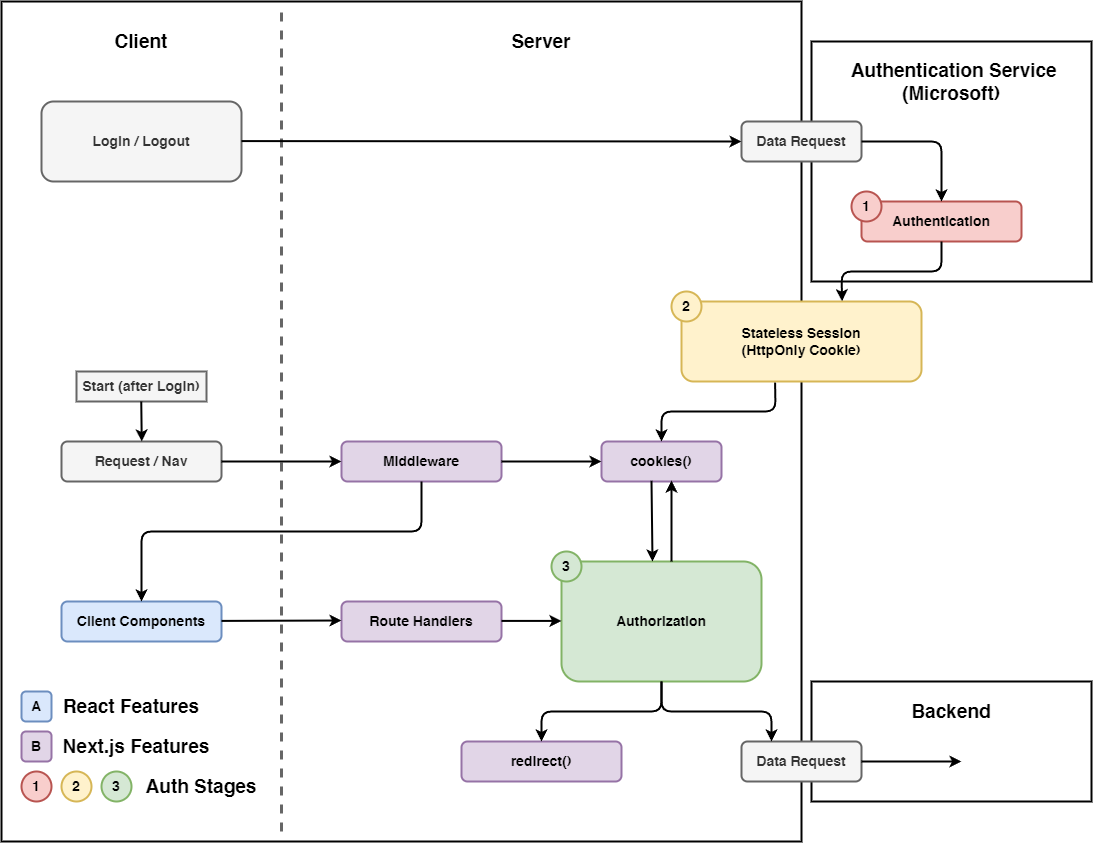

The diagram above was exported from draw.io. Its source (the exported page's mxGraphModel, read from the mxfile embedded in the PNG):
<mxGraphModel dx="2049" dy="1194" grid="1" gridSize="10" guides="1" tooltips="1" connect="1" arrows="1" fold="1" page="1" pageScale="1" pageWidth="850" pageHeight="1100" math="0" shadow="0">
  <root>
    <mxCell id="0" />
    <mxCell id="1" parent="0" />
    <mxCell id="pvkig6jbsayKxyFDZcNp-3" value="" style="rounded=0;whiteSpace=wrap;html=1;strokeWidth=2;" parent="1" vertex="1">
      <mxGeometry x="850" y="720" width="280" height="120" as="geometry" />
    </mxCell>
    <mxCell id="pvkig6jbsayKxyFDZcNp-1" value="" style="rounded=0;whiteSpace=wrap;html=1;strokeWidth=2;" parent="1" vertex="1">
      <mxGeometry x="850" y="80" width="280" height="240" as="geometry" />
    </mxCell>
    <mxCell id="zG4G7u1cX_4_QGENfkra-45" value="" style="rounded=0;whiteSpace=wrap;html=1;strokeWidth=2;movable=0;resizable=0;rotatable=0;deletable=0;editable=0;locked=1;connectable=0;" parent="1" vertex="1">
      <mxGeometry x="40" y="40" width="800" height="840" as="geometry" />
    </mxCell>
    <mxCell id="zG4G7u1cX_4_QGENfkra-1" value="" style="endArrow=none;dashed=1;html=1;rounded=0;strokeWidth=3;fillColor=#f5f5f5;strokeColor=#666666;" parent="1" edge="1">
      <mxGeometry width="50" height="50" relative="1" as="geometry">
        <mxPoint x="320" y="870" as="sourcePoint" />
        <mxPoint x="320" y="50" as="targetPoint" />
      </mxGeometry>
    </mxCell>
    <mxCell id="zG4G7u1cX_4_QGENfkra-3" value="Client" style="text;html=1;align=center;verticalAlign=middle;whiteSpace=wrap;rounded=0;fontSize=19;fontStyle=1;movable=0;resizable=0;rotatable=0;deletable=0;editable=0;locked=1;connectable=0;" parent="1" vertex="1">
      <mxGeometry x="40" y="40" width="280" height="80" as="geometry" />
    </mxCell>
    <mxCell id="zG4G7u1cX_4_QGENfkra-4" value="Server" style="text;html=1;align=center;verticalAlign=middle;whiteSpace=wrap;rounded=0;fontSize=19;fontStyle=1;movable=0;resizable=0;rotatable=0;deletable=0;editable=0;locked=1;connectable=0;" parent="1" vertex="1">
      <mxGeometry x="320" y="40" width="520" height="80" as="geometry" />
    </mxCell>
    <mxCell id="zG4G7u1cX_4_QGENfkra-5" value="&amp;nbsp;Authentication Service&lt;br&gt;(Microsoft)" style="text;html=1;align=center;verticalAlign=middle;whiteSpace=wrap;rounded=0;fontSize=19;fontStyle=1" parent="1" vertex="1">
      <mxGeometry x="850" y="80" width="280" height="80" as="geometry" />
    </mxCell>
    <mxCell id="zG4G7u1cX_4_QGENfkra-6" value="&lt;font style=&quot;font-size: 14px;&quot;&gt;&lt;b&gt;Login / Logout&lt;br&gt;&lt;/b&gt;&lt;/font&gt;" style="rounded=1;whiteSpace=wrap;html=1;fillColor=#f5f5f5;strokeColor=#666666;fontColor=#333333;glass=0;strokeWidth=2;" parent="1" vertex="1">
      <mxGeometry x="80" y="140" width="200" height="80" as="geometry" />
    </mxCell>
    <mxCell id="zG4G7u1cX_4_QGENfkra-7" value="&lt;font style=&quot;font-size: 14px;&quot;&gt;&lt;b&gt;Data Request&lt;/b&gt;&lt;/font&gt;" style="rounded=1;whiteSpace=wrap;html=1;fillColor=#f5f5f5;strokeColor=#666666;fontColor=#333333;glass=0;strokeWidth=2;" parent="1" vertex="1">
      <mxGeometry x="780" y="160" width="120" height="40" as="geometry" />
    </mxCell>
    <mxCell id="zG4G7u1cX_4_QGENfkra-9" value="&lt;font style=&quot;font-size: 14px;&quot;&gt;&lt;b&gt;Authentication&lt;/b&gt;&lt;/font&gt;" style="rounded=1;whiteSpace=wrap;html=1;fillColor=#f8cecc;strokeColor=#b85450;glass=0;strokeWidth=2;" parent="1" vertex="1">
      <mxGeometry x="900" y="240" width="160" height="40" as="geometry" />
    </mxCell>
    <mxCell id="zG4G7u1cX_4_QGENfkra-10" value="&lt;font style=&quot;font-size: 14px;&quot;&gt;&lt;b&gt;Stateless Session&lt;br&gt;(HttpOnly Cookie)&lt;/b&gt;&lt;/font&gt;" style="rounded=1;whiteSpace=wrap;html=1;fillColor=#fff2cc;strokeColor=#d6b656;glass=0;strokeWidth=2;" parent="1" vertex="1">
      <mxGeometry x="720" y="340" width="240" height="80" as="geometry" />
    </mxCell>
    <mxCell id="zG4G7u1cX_4_QGENfkra-11" value="&lt;font style=&quot;font-size: 14px;&quot;&gt;&lt;b&gt;Authorization&lt;/b&gt;&lt;/font&gt;" style="rounded=1;whiteSpace=wrap;html=1;fillColor=#d5e8d4;strokeColor=#82b366;glass=0;strokeWidth=2;" parent="1" vertex="1">
      <mxGeometry x="600" y="600" width="200" height="120" as="geometry" />
    </mxCell>
    <mxCell id="zG4G7u1cX_4_QGENfkra-13" value="&lt;font style=&quot;font-size: 14px;&quot;&gt;&lt;b&gt;Client Components&lt;/b&gt;&lt;/font&gt;" style="rounded=1;whiteSpace=wrap;html=1;fillColor=#dae8fc;strokeColor=#6c8ebf;glass=0;strokeWidth=2;" parent="1" vertex="1">
      <mxGeometry x="100" y="640" width="160" height="40" as="geometry" />
    </mxCell>
    <mxCell id="zG4G7u1cX_4_QGENfkra-14" value="&lt;font style=&quot;font-size: 14px;&quot;&gt;&lt;b&gt;Route Handlers&lt;/b&gt;&lt;/font&gt;" style="rounded=1;whiteSpace=wrap;html=1;fillColor=#e1d5e7;strokeColor=#9673a6;glass=0;strokeWidth=2;" parent="1" vertex="1">
      <mxGeometry x="380" y="640" width="160" height="40" as="geometry" />
    </mxCell>
    <mxCell id="zG4G7u1cX_4_QGENfkra-15" value="&lt;font style=&quot;font-size: 14px;&quot;&gt;&lt;b&gt;Middleware&lt;/b&gt;&lt;/font&gt;" style="rounded=1;whiteSpace=wrap;html=1;fillColor=#e1d5e7;strokeColor=#9673a6;glass=0;strokeWidth=2;" parent="1" vertex="1">
      <mxGeometry x="380" y="480" width="160" height="40" as="geometry" />
    </mxCell>
    <mxCell id="zG4G7u1cX_4_QGENfkra-16" value="&lt;span style=&quot;font-size: 14px;&quot;&gt;&lt;b&gt;cookies()&lt;/b&gt;&lt;/span&gt;" style="rounded=1;whiteSpace=wrap;html=1;fillColor=#e1d5e7;strokeColor=#9673a6;glass=0;strokeWidth=2;" parent="1" vertex="1">
      <mxGeometry x="640" y="480" width="120" height="40" as="geometry" />
    </mxCell>
    <mxCell id="zG4G7u1cX_4_QGENfkra-18" value="&lt;font style=&quot;font-size: 14px;&quot;&gt;&lt;b&gt;Data Request&lt;/b&gt;&lt;/font&gt;" style="rounded=1;whiteSpace=wrap;html=1;fillColor=#f5f5f5;strokeColor=#666666;fontColor=#333333;glass=0;strokeWidth=2;" parent="1" vertex="1">
      <mxGeometry x="780" y="780" width="120" height="40" as="geometry" />
    </mxCell>
    <mxCell id="zG4G7u1cX_4_QGENfkra-19" value="&lt;font style=&quot;font-size: 14px;&quot;&gt;&lt;b&gt;Request / Nav&lt;/b&gt;&lt;/font&gt;" style="rounded=1;whiteSpace=wrap;html=1;fillColor=#f5f5f5;strokeColor=#666666;fontColor=#333333;glass=0;strokeWidth=2;" parent="1" vertex="1">
      <mxGeometry x="100" y="480" width="160" height="40" as="geometry" />
    </mxCell>
    <mxCell id="zG4G7u1cX_4_QGENfkra-20" value="&lt;font style=&quot;font-size: 14px;&quot;&gt;&lt;b&gt;Start (after Login)&lt;/b&gt;&lt;/font&gt;" style="rounded=0;whiteSpace=wrap;html=1;fillColor=#f5f5f5;strokeColor=#666666;fontColor=#333333;glass=0;strokeWidth=2;" parent="1" vertex="1">
      <mxGeometry x="115" y="410" width="130" height="30" as="geometry" />
    </mxCell>
    <mxCell id="zG4G7u1cX_4_QGENfkra-21" value="" style="endArrow=classic;html=1;rounded=0;strokeWidth=2;" parent="1" edge="1">
      <mxGeometry width="50" height="50" relative="1" as="geometry">
        <mxPoint x="179.75" y="440" as="sourcePoint" />
        <mxPoint x="180.25" y="480" as="targetPoint" />
      </mxGeometry>
    </mxCell>
    <mxCell id="zG4G7u1cX_4_QGENfkra-22" value="" style="endArrow=classic;html=1;rounded=0;entryX=0;entryY=0.5;entryDx=0;entryDy=0;exitX=1;exitY=0.5;exitDx=0;exitDy=0;strokeWidth=2;" parent="1" source="zG4G7u1cX_4_QGENfkra-19" target="zG4G7u1cX_4_QGENfkra-15" edge="1">
      <mxGeometry width="50" height="50" relative="1" as="geometry">
        <mxPoint x="169.5" y="370" as="sourcePoint" />
        <mxPoint x="170" y="410" as="targetPoint" />
      </mxGeometry>
    </mxCell>
    <mxCell id="zG4G7u1cX_4_QGENfkra-23" value="" style="endArrow=classic;html=1;rounded=0;strokeWidth=2;" parent="1" edge="1">
      <mxGeometry width="50" height="50" relative="1" as="geometry">
        <mxPoint x="540" y="500" as="sourcePoint" />
        <mxPoint x="640" y="500" as="targetPoint" />
      </mxGeometry>
    </mxCell>
    <mxCell id="zG4G7u1cX_4_QGENfkra-25" value="" style="endArrow=classic;html=1;rounded=1;entryX=0.5;entryY=0;entryDx=0;entryDy=0;strokeWidth=2;curved=0;exitX=0.5;exitY=1;exitDx=0;exitDy=0;" parent="1" source="zG4G7u1cX_4_QGENfkra-15" target="zG4G7u1cX_4_QGENfkra-13" edge="1">
      <mxGeometry width="50" height="50" relative="1" as="geometry">
        <mxPoint x="520" y="560" as="sourcePoint" />
        <mxPoint x="710" y="620" as="targetPoint" />
        <Array as="points">
          <mxPoint x="460" y="570" />
          <mxPoint x="180" y="570" />
        </Array>
      </mxGeometry>
    </mxCell>
    <mxCell id="zG4G7u1cX_4_QGENfkra-29" value="" style="endArrow=classic;html=1;rounded=0;strokeWidth=2;" parent="1" edge="1">
      <mxGeometry width="50" height="50" relative="1" as="geometry">
        <mxPoint x="540" y="659.41" as="sourcePoint" />
        <mxPoint x="600" y="659.41" as="targetPoint" />
      </mxGeometry>
    </mxCell>
    <mxCell id="zG4G7u1cX_4_QGENfkra-30" value="" style="endArrow=classic;html=1;rounded=0;exitX=1;exitY=0.5;exitDx=0;exitDy=0;strokeWidth=2;entryX=0.605;entryY=0.006;entryDx=0;entryDy=0;entryPerimeter=0;" parent="1" edge="1">
      <mxGeometry width="50" height="50" relative="1" as="geometry">
        <mxPoint x="690" y="519.28" as="sourcePoint" />
        <mxPoint x="691.0000000000002" y="600" as="targetPoint" />
      </mxGeometry>
    </mxCell>
    <mxCell id="zG4G7u1cX_4_QGENfkra-33" value="" style="endArrow=classic;html=1;rounded=0;exitX=0.75;exitY=0;exitDx=0;exitDy=0;strokeWidth=2;entryX=0.605;entryY=0.006;entryDx=0;entryDy=0;entryPerimeter=0;" parent="1" edge="1">
      <mxGeometry width="50" height="50" relative="1" as="geometry">
        <mxPoint x="710" y="600" as="sourcePoint" />
        <mxPoint x="710" y="519" as="targetPoint" />
      </mxGeometry>
    </mxCell>
    <mxCell id="zG4G7u1cX_4_QGENfkra-34" value="" style="endArrow=classic;html=1;rounded=0;entryX=0;entryY=0.5;entryDx=0;entryDy=0;exitX=1;exitY=0.5;exitDx=0;exitDy=0;strokeWidth=2;" parent="1" target="zG4G7u1cX_4_QGENfkra-7" edge="1">
      <mxGeometry width="50" height="50" relative="1" as="geometry">
        <mxPoint x="280" y="179.57999999999998" as="sourcePoint" />
        <mxPoint x="480" y="179.57999999999998" as="targetPoint" />
      </mxGeometry>
    </mxCell>
    <mxCell id="zG4G7u1cX_4_QGENfkra-35" value="" style="endArrow=classic;html=1;rounded=1;exitX=1;exitY=0.5;exitDx=0;exitDy=0;entryX=0.5;entryY=0;entryDx=0;entryDy=0;curved=0;strokeWidth=2;" parent="1" source="zG4G7u1cX_4_QGENfkra-7" target="zG4G7u1cX_4_QGENfkra-9" edge="1">
      <mxGeometry width="50" height="50" relative="1" as="geometry">
        <mxPoint x="960" y="350" as="sourcePoint" />
        <mxPoint x="1010" y="300" as="targetPoint" />
        <Array as="points">
          <mxPoint x="980" y="180" />
        </Array>
      </mxGeometry>
    </mxCell>
    <mxCell id="zG4G7u1cX_4_QGENfkra-37" value="" style="endArrow=classic;html=1;rounded=1;exitX=0.5;exitY=1;exitDx=0;exitDy=0;curved=0;strokeWidth=2;entryX=0.669;entryY=-0.003;entryDx=0;entryDy=0;entryPerimeter=0;" parent="1" source="zG4G7u1cX_4_QGENfkra-9" target="zG4G7u1cX_4_QGENfkra-10" edge="1">
      <mxGeometry width="50" height="50" relative="1" as="geometry">
        <mxPoint x="1020" y="330" as="sourcePoint" />
        <mxPoint x="720" y="310" as="targetPoint" />
        <Array as="points">
          <mxPoint x="980" y="310" />
          <mxPoint x="880" y="310" />
        </Array>
      </mxGeometry>
    </mxCell>
    <mxCell id="zG4G7u1cX_4_QGENfkra-38" value="" style="endArrow=classic;html=1;rounded=1;exitX=0.39;exitY=1.014;exitDx=0;exitDy=0;curved=0;strokeWidth=2;entryX=0.5;entryY=0;entryDx=0;entryDy=0;exitPerimeter=0;" parent="1" source="zG4G7u1cX_4_QGENfkra-10" target="zG4G7u1cX_4_QGENfkra-16" edge="1">
      <mxGeometry width="50" height="50" relative="1" as="geometry">
        <mxPoint x="920" y="420" as="sourcePoint" />
        <mxPoint x="740" y="480" as="targetPoint" />
        <Array as="points">
          <mxPoint x="814" y="450" />
          <mxPoint x="700" y="450" />
        </Array>
      </mxGeometry>
    </mxCell>
    <mxCell id="zG4G7u1cX_4_QGENfkra-40" value="" style="endArrow=classic;html=1;rounded=1;exitX=0.5;exitY=1;exitDx=0;exitDy=0;curved=0;strokeWidth=2;entryX=0.25;entryY=0;entryDx=0;entryDy=0;" parent="1" source="zG4G7u1cX_4_QGENfkra-11" target="zG4G7u1cX_4_QGENfkra-18" edge="1">
      <mxGeometry width="50" height="50" relative="1" as="geometry">
        <mxPoint x="640" y="830" as="sourcePoint" />
        <mxPoint x="460" y="890" as="targetPoint" />
        <Array as="points">
          <mxPoint x="700" y="750" />
          <mxPoint x="810" y="750" />
        </Array>
      </mxGeometry>
    </mxCell>
    <mxCell id="zG4G7u1cX_4_QGENfkra-41" value="" style="endArrow=classic;html=1;rounded=0;exitX=1;exitY=0.5;exitDx=0;exitDy=0;strokeWidth=2;" parent="1" source="zG4G7u1cX_4_QGENfkra-18" edge="1">
      <mxGeometry width="50" height="50" relative="1" as="geometry">
        <mxPoint x="920" y="820" as="sourcePoint" />
        <mxPoint x="1000" y="800" as="targetPoint" />
      </mxGeometry>
    </mxCell>
    <mxCell id="zG4G7u1cX_4_QGENfkra-42" value="&lt;font style=&quot;font-size: 14px;&quot;&gt;1&lt;/font&gt;" style="ellipse;whiteSpace=wrap;html=1;aspect=fixed;fillColor=#f8cecc;strokeColor=#b85450;strokeWidth=2;fontSize=12;fontStyle=1" parent="1" vertex="1">
      <mxGeometry x="890" y="230" width="30" height="30" as="geometry" />
    </mxCell>
    <mxCell id="zG4G7u1cX_4_QGENfkra-43" value="&lt;font style=&quot;font-size: 14px;&quot;&gt;2&lt;/font&gt;" style="ellipse;whiteSpace=wrap;html=1;aspect=fixed;fillColor=#fff2cc;strokeColor=#d6b656;strokeWidth=2;fontSize=12;fontStyle=1" parent="1" vertex="1">
      <mxGeometry x="710" y="330" width="30" height="30" as="geometry" />
    </mxCell>
    <mxCell id="zG4G7u1cX_4_QGENfkra-44" value="&lt;font style=&quot;font-size: 14px;&quot;&gt;3&lt;/font&gt;" style="ellipse;whiteSpace=wrap;html=1;aspect=fixed;fillColor=#d5e8d4;strokeColor=#82b366;strokeWidth=2;fontSize=12;fontStyle=1" parent="1" vertex="1">
      <mxGeometry x="590" y="590" width="30" height="30" as="geometry" />
    </mxCell>
    <mxCell id="zG4G7u1cX_4_QGENfkra-46" value="&lt;font style=&quot;font-size: 14px;&quot;&gt;&lt;b&gt;A&lt;/b&gt;&lt;/font&gt;" style="rounded=1;whiteSpace=wrap;html=1;fillColor=#dae8fc;strokeColor=#6c8ebf;glass=0;strokeWidth=2;" parent="1" vertex="1">
      <mxGeometry x="60" y="730" width="30" height="30" as="geometry" />
    </mxCell>
    <mxCell id="zG4G7u1cX_4_QGENfkra-47" value="&lt;font style=&quot;font-size: 14px;&quot;&gt;&lt;b&gt;B&lt;/b&gt;&lt;/font&gt;" style="rounded=1;whiteSpace=wrap;html=1;fillColor=#e1d5e7;strokeColor=#9673a6;glass=0;strokeWidth=2;" parent="1" vertex="1">
      <mxGeometry x="60" y="770" width="30" height="30" as="geometry" />
    </mxCell>
    <mxCell id="zG4G7u1cX_4_QGENfkra-48" value="&lt;font style=&quot;font-size: 14px;&quot;&gt;1&lt;/font&gt;" style="ellipse;whiteSpace=wrap;html=1;aspect=fixed;fillColor=#f8cecc;strokeColor=#b85450;strokeWidth=2;fontSize=12;fontStyle=1" parent="1" vertex="1">
      <mxGeometry x="60" y="810" width="30" height="30" as="geometry" />
    </mxCell>
    <mxCell id="zG4G7u1cX_4_QGENfkra-49" value="&lt;font style=&quot;font-size: 14px;&quot;&gt;2&lt;/font&gt;" style="ellipse;whiteSpace=wrap;html=1;aspect=fixed;fillColor=#fff2cc;strokeColor=#d6b656;strokeWidth=2;fontSize=12;fontStyle=1" parent="1" vertex="1">
      <mxGeometry x="100" y="810" width="30" height="30" as="geometry" />
    </mxCell>
    <mxCell id="zG4G7u1cX_4_QGENfkra-50" value="&lt;font style=&quot;font-size: 14px;&quot;&gt;3&lt;/font&gt;" style="ellipse;whiteSpace=wrap;html=1;aspect=fixed;fillColor=#d5e8d4;strokeColor=#82b366;strokeWidth=2;fontSize=12;fontStyle=1" parent="1" vertex="1">
      <mxGeometry x="140" y="810" width="30" height="30" as="geometry" />
    </mxCell>
    <mxCell id="zG4G7u1cX_4_QGENfkra-51" value="React Features" style="text;html=1;align=center;verticalAlign=middle;whiteSpace=wrap;rounded=0;fontSize=19;fontStyle=1" parent="1" vertex="1">
      <mxGeometry x="90" y="730" width="160" height="30" as="geometry" />
    </mxCell>
    <mxCell id="zG4G7u1cX_4_QGENfkra-52" value="Next.js Features" style="text;html=1;align=center;verticalAlign=middle;whiteSpace=wrap;rounded=0;fontSize=19;fontStyle=1" parent="1" vertex="1">
      <mxGeometry x="90" y="770" width="170" height="30" as="geometry" />
    </mxCell>
    <mxCell id="zG4G7u1cX_4_QGENfkra-53" value="Auth Stages" style="text;html=1;align=center;verticalAlign=middle;whiteSpace=wrap;rounded=0;fontSize=19;fontStyle=1" parent="1" vertex="1">
      <mxGeometry x="170" y="810" width="140" height="30" as="geometry" />
    </mxCell>
    <mxCell id="zG4G7u1cX_4_QGENfkra-54" value="&lt;font style=&quot;font-size: 14px;&quot;&gt;&lt;b&gt;redirect()&lt;/b&gt;&lt;/font&gt;" style="rounded=1;whiteSpace=wrap;html=1;fillColor=#e1d5e7;strokeColor=#9673a6;glass=0;strokeWidth=2;" parent="1" vertex="1">
      <mxGeometry x="500" y="780" width="160" height="40" as="geometry" />
    </mxCell>
    <mxCell id="zG4G7u1cX_4_QGENfkra-55" value="" style="endArrow=classic;html=1;rounded=1;exitX=0.5;exitY=1;exitDx=0;exitDy=0;curved=0;strokeWidth=2;entryX=0.5;entryY=0;entryDx=0;entryDy=0;" parent="1" source="zG4G7u1cX_4_QGENfkra-11" target="zG4G7u1cX_4_QGENfkra-54" edge="1">
      <mxGeometry width="50" height="50" relative="1" as="geometry">
        <mxPoint x="610" y="745" as="sourcePoint" />
        <mxPoint x="750" y="805" as="targetPoint" />
        <Array as="points">
          <mxPoint x="700" y="750" />
          <mxPoint x="580" y="750" />
        </Array>
      </mxGeometry>
    </mxCell>
    <mxCell id="pvkig6jbsayKxyFDZcNp-2" value="Backend" style="text;html=1;align=center;verticalAlign=middle;whiteSpace=wrap;rounded=0;fontSize=19;fontStyle=1" parent="1" vertex="1">
      <mxGeometry x="850" y="720" width="280" height="60" as="geometry" />
    </mxCell>
    <mxCell id="pvkig6jbsayKxyFDZcNp-4" value="" style="endArrow=classic;html=1;rounded=0;strokeWidth=2;" parent="1" edge="1">
      <mxGeometry width="50" height="50" relative="1" as="geometry">
        <mxPoint x="260" y="659.41" as="sourcePoint" />
        <mxPoint x="380" y="659" as="targetPoint" />
      </mxGeometry>
    </mxCell>
  </root>
</mxGraphModel>